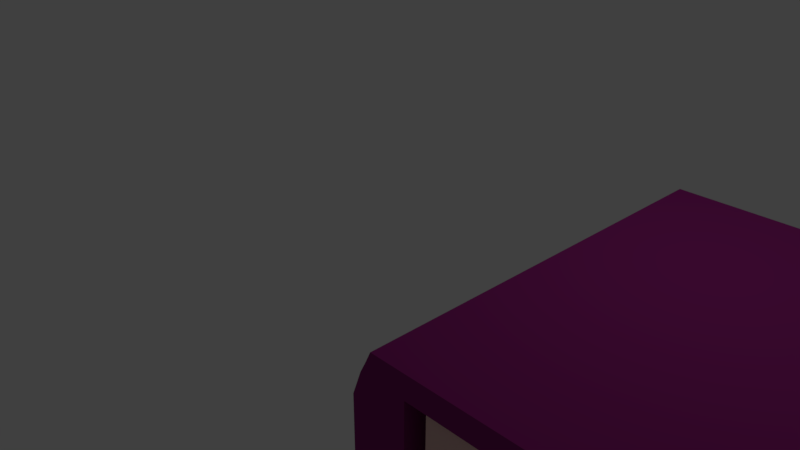 # Source: BookUnconnected.blend  (saved by Blender 2.79.0; exported with 4.5.12 LTS)
import bpy
from mathutils import Matrix  # noqa: F401  (used for matrix-valued properties, if any)

bpy.ops.wm.read_factory_settings(use_empty=True)
scene = bpy.context.scene
scene.name = 'Scene'

# ---- collections
col_collection_1 = bpy.data.collections.new('Collection 1'); scene.collection.children.link(col_collection_1)

# ---- materials (node trees are filled in below, after node groups)
mat_bookbinding = bpy.data.materials.new('BookBinding')
mat_bookbinding.alpha_threshold = 0.0
mat_bookbinding.use_transparent_shadow = False
mat_bookbinding.diffuse_color = (0.2476, 0.01783, 0.1661, 1.0)
mat_bookbinding.roughness = 0.5
mat_pages = bpy.data.materials.new('Pages')
mat_pages.alpha_threshold = 0.0
mat_pages.use_transparent_shadow = False
mat_pages.diffuse_color = (0.8, 0.5203, 0.485, 1.0)
mat_pages.roughness = 0.5
mat_pages.line_color = (0.0, 0.0, 0.0, 1.0)

# ---- material node trees

# ---- world
world_world = bpy.data.worlds.new('World'); scene.world = world_world
world_world.color = (0.05088, 0.05088, 0.05088)
world_world.use_sun_shadow = False
world_world.sun_shadow_jitter_overblur = 0.0
world_world.cycles.sampling_method = 'MANUAL'

# ---- cameras
cam_camera = bpy.data.cameras.new('Camera')
cam_camera.clip_end = 100.0
cam_camera.lens = 35.0
cam_camera.sensor_width = 32.0
cam_camera.sensor_height = 18.0
cam_camera.ortho_scale = 7.314
cam_camera.dof.focus_distance = 0.0
cam_camera.dof.aperture_fstop = 128.0

# ---- lights
light_lamp = bpy.data.lights.new('Lamp', 'POINT')
light_lamp.transmission_factor = 0.0
light_lamp.cutoff_distance = 30.0
light_lamp.energy = 100.0
light_lamp.shadow_buffer_clip_start = 1.001
light_lamp.shadow_soft_size = 0.1
light_lamp.shadow_maximum_resolution = 0.006
light_lamp.use_absolute_resolution = True

# ---- meshes
me_cube_001 = bpy.data.meshes.new('Cube.001')
me_cube_001.from_pydata([(-0.8911, -1.0, -2.14), (-0.8473, -1.0, -0.14), (-0.8911, 1.0, -2.14), (-0.8473, 1.0, -0.14), (0.8551, -1.0, -2.14), (0.8551, -1.0, -0.14), (0.8551, 1.0, -2.14), (0.8551, 1.0, -0.14), (-0.711, 1.0, -2.14), (-0.711, 1.0, -0.14), (-0.711, -1.0, -2.14), (-0.711, -1.0, -0.14), (-0.9254, 1.0, -6.33), (-0.9254, -1.0, -6.33), (-0.711, 1.0, -6.33), (-0.711, -1.0, -6.33), (-0.9254, 1.0, -9.574), (-0.9254, -1.0, -9.574), (-0.711, 1.0, -9.574), (-0.711, -1.0, -9.574), (-0.9254, 1.0, -14.38), (-0.9254, -1.0, -14.38), (-0.711, 1.0, -14.38), (-0.711, -1.0, -14.38), (-0.8369, 1.0, -17.2), (-0.8369, -1.0, -17.2), (-0.711, 1.0, -17.65), (-0.711, -1.0, -17.65), (0.8473, 1.0, -14.38), (0.8473, -1.0, -14.38), (0.8473, 1.0, -17.65), (0.8473, -1.0, -17.65), (-0.8911, -1.0, -2.14), (-0.8473, -1.0, -0.14), (-0.8473, -1.0, -0.14), (-0.8473, 1.0, -0.14), (-0.8473, 1.0, -0.14), (-0.8911, 1.0, -2.14), (-0.711, 1.0, -0.14), (0.8551, 1.0, -0.14), (0.8551, 1.0, -0.14), (0.8551, 1.0, -2.14), (0.8551, 1.0, -2.14), (0.8551, -1.0, -2.14), (0.8551, -1.0, -2.14), (0.8551, -1.0, -0.14), (0.8551, -1.0, -0.14), (-0.711, -1.0, -2.14), (-0.711, -1.0, -2.14), (-0.711, -1.0, -0.14), (-0.711, 1.0, -2.14), (-0.711, 1.0, -2.14), (-0.9254, -1.0, -6.33), (-0.711, -1.0, -6.33), (-0.711, 1.0, -6.33), (-0.9254, 1.0, -6.33), (-0.711, -1.0, -9.574), (-0.711, 1.0, -9.574), (-0.9254, 1.0, -9.574), (-0.9254, -1.0, -9.574), (-0.711, 1.0, -14.38), (-0.711, 1.0, -14.38), (-0.711, -1.0, -14.38), (-0.711, -1.0, -14.38), (-0.9254, -1.0, -14.38), (-0.9254, 1.0, -14.38), (-0.8369, 1.0, -17.2), (-0.8369, 1.0, -17.2), (-0.8369, -1.0, -17.2), (-0.8369, -1.0, -17.2), (-0.711, 1.0, -17.65), (-0.711, -1.0, -17.65), (0.8473, 1.0, -14.38), (0.8473, 1.0, -14.38), (0.8473, -1.0, -14.38), (0.8473, -1.0, -14.38), (0.8473, 1.0, -17.65), (0.8473, 1.0, -17.65), (0.8473, -1.0, -17.65), (0.8473, -1.0, -17.65), (0.9581, 1.0, -14.38), (0.9581, -1.0, -14.38), (0.9581, 1.0, -17.65), (0.9581, -1.0, -17.65), (0.9517, -1.0, -2.14), (0.9517, 1.0, -2.14), (0.9517, 1.0, -0.14), (0.9517, -1.0, -0.14), (-0.9254, 0.3333, -14.38), (-0.9254, -0.3333, -14.38), (-0.7825, 1.0, -14.38), (-0.8539, 1.0, -14.38), (-0.8539, -1.0, -14.38), (-0.7825, -1.0, -14.38), (-0.8369, 0.3333, -17.2), (-0.8369, -0.3333, -17.2), (-0.7825, 1.0, -17.65), (-0.792, 1.0, -17.6), (-0.792, -1.0, -17.6), (-0.7825, -1.0, -17.65), (-0.711, 0.3333, -17.65), (-0.711, -0.3333, -17.65), (-0.9206, -1.0, -15.47), (-0.8629, -1.0, -16.69), (-0.711, -1.0, -16.56), (-0.711, -1.0, -15.47), (-0.9206, 1.0, -15.47), (-0.8629, 1.0, -16.69), (-0.711, 1.0, -16.56), (-0.711, 1.0, -15.47), (-0.9206, -1.0, -15.47), (-0.8629, -1.0, -16.69), (-0.9206, 1.0, -15.47), (-0.8629, 1.0, -16.69), (-0.8369, 0.3333, -17.2), (-0.8369, -0.3333, -17.2), (-0.7825, 1.0, -17.65), (-0.792, 1.0, -17.6), (-0.792, -1.0, -17.6), (-0.7825, -1.0, -17.65), (-0.8492, 1.0, -15.47), (-0.792, 1.0, -16.57), (-0.7825, 1.0, -15.47), (-0.7825, 1.0, -16.56), (-0.9206, -0.3333, -15.47), (-0.8629, -0.3333, -16.69), (-0.9206, 0.3333, -15.47), (-0.8629, 0.3333, -16.69), (-0.792, 0.3333, -17.6), (-0.792, -0.3333, -17.6), (-0.7825, 0.3333, -17.65), (-0.7825, -0.3333, -17.65), (-0.7825, -1.0, -15.47), (-0.7825, -1.0, -16.56), (-0.8492, -1.0, -15.47), (-0.792, -1.0, -16.57), (-0.8911, 0.0, -2.14), (-0.8684, -1.0, -1.14), (-0.8473, 0.0, -0.14), (-0.8684, 1.0, -1.14), (-0.8141, 1.0, -2.14), (0.07207, 1.0, -0.14), (0.8551, 1.0, -1.14), (0.8551, 0.0, -2.14), (0.8551, 0.0, -0.14), (0.8551, -1.0, -1.14), (0.07207, -1.0, -2.14), (-0.7861, -1.0, -0.14), (0.07207, 1.0, -2.14), (-0.7861, 1.0, -0.14), (-0.8141, -1.0, -2.14), (0.07207, -1.0, -0.14), (-0.711, 0.0, -0.14), (-0.711, 0.0, -2.14), (-0.711, -1.0, -1.14), (-0.711, 1.0, -1.14), (-0.9254, 0.0, -6.33), (-0.8182, 1.0, -6.33), (-0.8182, -1.0, -6.33), (-0.711, 0.0, -6.33), (-0.9254, -1.0, -4.235), (-0.711, -1.0, -4.235), (-0.711, 1.0, -4.235), (-0.9254, 1.0, -4.235), (-0.9254, 0.0, -9.574), (-0.8182, 1.0, -9.574), (-0.8182, -1.0, -9.574), (-0.711, 0.0, -9.574), (-0.711, -1.0, -7.952), (-0.711, 1.0, -7.952), (-0.9254, 1.0, -7.952), (-0.9254, -1.0, -7.952), (-0.9254, -0.6667, -14.38), (-0.8897, 1.0, -14.38), (-0.7467, -1.0, -14.38), (-0.711, 0.0, -14.38), (-0.9254, -1.0, -11.98), (-0.711, -1.0, -11.98), (-0.9254, 1.0, -11.98), (-0.711, 1.0, -11.98), (-0.8369, -0.6667, -17.2), (-0.821, 1.0, -17.28), (-0.7467, -1.0, -17.65), (-0.711, -0.6667, -17.65), (-0.8485, -1.0, -17.0), (-0.711, -1.0, -14.92), (-0.8485, 1.0, -17.0), (-0.711, 1.0, -14.92), (0.8473, 0.0, -14.38), (0.8473, 0.0, -17.65), (0.8473, -1.0, -16.01), (0.8473, 1.0, -16.01), (0.06813, -1.0, -17.65), (0.06813, -1.0, -14.38), (0.06813, 1.0, -17.65), (0.06813, 1.0, -14.38), (-0.8684, -1.0, -1.14), (-0.9254, -1.0, -4.235), (-0.8473, 0.0, -0.14), (-0.7861, -1.0, -0.14), (-0.8684, 1.0, -1.14), (-0.7861, 1.0, -0.14), (-0.9254, 1.0, -4.235), (0.07207, 1.0, -0.14), (0.8551, 1.0, -1.14), (0.8551, 0.0, -0.14), (0.8551, 0.0, -2.14), (0.07207, 1.0, -2.14), (0.8551, -1.0, -1.14), (0.07207, -1.0, -2.14), (0.07207, -1.0, -0.14), (-0.711, 0.0, -2.14), (-0.711, -1.0, -4.235), (-0.711, 1.0, -4.235), (-0.9254, -1.0, -7.952), (-0.711, -1.0, -7.952), (-0.711, 1.0, -7.952), (-0.9254, 1.0, -7.952), (-0.711, -1.0, -11.98), (-0.711, 1.0, -11.98), (-0.9254, 1.0, -11.98), (-0.9254, -1.0, -11.98), (-0.711, 0.0, -14.38), (0.06813, 1.0, -14.38), (0.06813, -1.0, -14.38), (-0.8485, -1.0, -17.0), (-0.8485, 1.0, -17.0), (-0.8369, -0.6667, -17.2), (-0.821, 1.0, -17.28), (-0.7467, -1.0, -17.65), (0.06813, 1.0, -17.65), (0.06813, -1.0, -17.65), (0.8473, 0.0, -14.38), (0.8473, 1.0, -16.01), (0.8473, -1.0, -16.01), (0.8473, 0.0, -17.65), (0.9581, 0.0, -14.38), (0.9581, 0.0, -17.65), (0.9581, 1.0, -16.01), (0.9581, -1.0, -16.01), (0.9027, 1.0, -17.65), (0.9027, -1.0, -17.65), (0.9027, -1.0, -14.38), (0.9027, 1.0, -14.38), (0.9517, 0.0, -2.14), (0.9517, 0.0, -0.14), (0.9517, -1.0, -1.14), (0.9517, 1.0, -1.14), (0.9034, -1.0, -2.14), (0.9034, -1.0, -0.14), (0.9034, 1.0, -2.14), (0.9034, 1.0, -0.14), (-0.9254, 0.6667, -14.38), (-0.9254, 0.0, -14.38), (-0.7467, 1.0, -14.38), (-0.8182, 1.0, -14.38), (-0.8897, -1.0, -14.38), (-0.8182, -1.0, -14.38), (-0.8369, 0.6667, -17.2), (-0.8369, 0.0, -17.2), (-0.7467, 1.0, -17.65), (-0.7872, 1.0, -17.64), (-0.821, -1.0, -17.28), (-0.7872, -1.0, -17.64), (-0.711, 0.6667, -17.65), (-0.711, 0.0, -17.65), (-0.923, -1.0, -14.92), (-0.8921, -1.0, -16.01), (-0.711, -1.0, -17.1), (-0.711, -1.0, -16.01), (-0.923, 1.0, -14.92), (-0.8921, 1.0, -16.01), (-0.711, 1.0, -17.1), (-0.711, 1.0, -16.01), (-0.923, -1.0, -14.92), (-0.8921, -1.0, -16.01), (-0.923, 1.0, -14.92), (-0.8921, 1.0, -16.01), (-0.8369, 0.6667, -17.2), (-0.8369, 0.0, -17.2), (-0.7467, 1.0, -17.65), (-0.7872, 1.0, -17.64), (-0.821, -1.0, -17.28), (-0.7872, -1.0, -17.64), (-0.792, 1.0, -17.12), (-0.8516, 1.0, -14.92), (-0.8206, 1.0, -16.02), (-0.7825, 1.0, -17.1), (-0.7825, 1.0, -14.92), (-0.7825, 1.0, -16.01), (-0.8849, 1.0, -15.47), (-0.8277, 1.0, -16.77), (-0.8158, 1.0, -15.47), (-0.7872, 1.0, -16.56), (-0.7467, 1.0, -15.47), (-0.7467, 1.0, -16.56), (-0.8485, -0.3333, -17.0), (-0.923, -0.3333, -14.92), (-0.8921, -0.3333, -16.01), (-0.8485, 0.3333, -17.0), (-0.923, 0.3333, -14.92), (-0.8921, 0.3333, -16.01), (-0.9206, -0.6667, -15.47), (-0.8629, -0.6667, -16.69), (-0.9206, 0.0, -15.47), (-0.8629, 0.0, -16.69), (-0.9206, 0.6667, -15.47), (-0.8629, 0.6667, -16.69), (-0.792, -0.6667, -17.6), (-0.792, 0.6667, -17.6), (-0.792, 0.0, -17.6), (-0.7825, -0.6667, -17.65), (-0.7825, 0.6667, -17.65), (-0.7825, 0.0, -17.65), (-0.821, 0.3333, -17.28), (-0.821, -0.3333, -17.28), (-0.7872, 0.3333, -17.64), (-0.7872, -0.3333, -17.64), (-0.7467, 0.3333, -17.65), (-0.7467, -0.3333, -17.65), (-0.7825, -1.0, -17.1), (-0.7825, -1.0, -14.92), (-0.7825, -1.0, -16.01), (-0.792, -1.0, -17.12), (-0.8516, -1.0, -14.92), (-0.8206, -1.0, -16.02), (-0.7467, -1.0, -15.47), (-0.7467, -1.0, -16.56), (-0.8158, -1.0, -15.47), (-0.7872, -1.0, -16.56), (-0.8849, -1.0, -15.47), (-0.8277, -1.0, -16.77), (-0.8563, -1.0, -16.01), (-0.8873, -1.0, -14.92), (-0.8015, -1.0, -16.01), (-0.817, -1.0, -14.92), (-0.7467, -1.0, -16.01), (-0.7467, -1.0, -14.92), (-0.7872, -1.0, -17.11), (-0.7467, -1.0, -17.1), (-0.7467, 0.0, -17.65), (-0.7467, 0.6667, -17.65), (-0.7872, 0.0, -17.64), (-0.7872, 0.6667, -17.64), (-0.821, 0.0, -17.28), (-0.821, 0.6667, -17.28), (-0.7872, -0.6667, -17.64), (-0.821, -0.6667, -17.28), (-0.8921, 0.6667, -16.01), (-0.923, 0.6667, -14.92), (-0.8921, 0.0, -16.01), (-0.923, 0.0, -14.92), (-0.8921, -0.6667, -16.01), (-0.923, -0.6667, -14.92), (-0.8485, 0.0, -17.0), (-0.8485, -0.6667, -17.0), (-0.7467, 1.0, -16.01), (-0.7467, 1.0, -14.92), (-0.8015, 1.0, -16.01), (-0.817, 1.0, -14.92), (-0.8563, 1.0, -16.01), (-0.8873, 1.0, -14.92), (-0.7872, 1.0, -17.11), (-0.8252, 1.0, -17.0), (0.9034, 1.0, -1.14), (0.9034, 0.0, -0.14), (0.9034, 0.0, -2.14), (0.9034, -1.0, -1.14), (0.9517, 0.0, -1.14), (0.9027, 1.0, -16.01), (0.9027, 0.0, -14.38), (0.9027, -1.0, -16.01), (0.9027, 0.0, -17.65), (0.9581, 0.0, -16.01), (0.06813, 0.0, -14.38), (0.8473, 0.0, -16.01), (-0.7467, 1.0, -17.1), (-0.8485, 0.6667, -17.0), (-0.7467, -0.6667, -17.65), (-0.711, 0.0, -11.98), (-0.8252, -1.0, -17.0), (-0.9254, 0.0, -7.952), (-0.8182, -1.0, -7.952), (-0.8182, 1.0, -7.952), (-0.9254, 0.0, -4.235), (-0.8182, 1.0, -4.235), (-0.711, 0.0, -4.235), (-0.711, 0.0, -7.952), (-0.7921, 1.0, -1.14), (0.07207, -1.0, -1.14), (-0.8182, -1.0, -4.235), (0.07207, 0.0, -0.14), (-0.7861, 0.0, -0.14), (0.07207, 0.0, -2.14), (-0.7921, -1.0, -1.14), (0.8551, 0.0, -1.14), (0.07207, 1.0, -1.14), (-0.8684, 0.0, -1.14)], [], [(397, 138, 35, 139), (396, 141, 39, 142), (395, 145, 45, 144), (394, 147, 34, 196), (393, 206, 44, 146), (392, 198, 1, 199), (391, 152, 11, 151), (390, 160, 13, 158), (389, 210, 49, 154), (388, 201, 38, 155), (387, 168, 19, 167), (386, 212, 15, 159), (385, 213, 54, 157), (384, 202, 55, 156), (56, 166, 17, 176, 21, 256, 92, 257, 93, 174, 62, 177), (383, 216, 57, 165), (382, 171, 17, 166), (381, 217, 58, 164), (380, 184, 69, 262), (59, 164, 58, 178, 65, 252, 88, 253, 89, 172, 64, 221), (379, 218, 63, 175), (16, 165, 57, 219, 60, 254, 90, 255, 91, 173, 20, 220), (378, 183, 27, 229), (377, 186, 67, 278), (62, 185, 105, 269, 104, 268, 71, 192, 79, 190, 75, 193), (376, 272, 26, 280), (375, 189, 78, 234), (27, 183, 101, 265, 100, 264, 70, 194, 77, 235, 31, 231), (374, 224, 29, 232), (26, 272, 108, 273, 109, 187, 60, 223, 28, 233, 30, 230), (373, 239, 83, 237), (372, 240, 82, 237), (371, 241, 83, 239), (370, 242, 81, 236), (369, 243, 80, 238), (368, 245, 87, 246), (367, 248, 84, 246), (366, 250, 85, 244), (365, 249, 87, 245), (364, 251, 86, 247), (363, 284, 117, 228), (362, 287, 116, 281), (361, 285, 120, 290), (360, 286, 121, 291), (359, 288, 122, 292), (358, 289, 123, 293), (357, 187, 109, 294), (356, 273, 108, 295), (355, 296, 115, 227), (354, 299, 114, 279), (353, 297, 124, 302), (352, 298, 125, 303), (351, 300, 126, 304), (350, 301, 127, 305), (349, 270, 106, 306), (348, 271, 107, 307), (347, 308, 118, 282), (346, 311, 119, 283), (345, 309, 128, 314), (344, 310, 129, 315), (343, 312, 130, 316), (342, 313, 131, 317), (341, 264, 100, 318), (340, 265, 101, 319), (339, 320, 99, 182), (338, 323, 98, 263), (337, 321, 132, 326), (336, 322, 133, 327), (335, 324, 134, 328), (334, 325, 135, 329), (333, 266, 102, 330), (332, 267, 103, 331), (325, 332, 331, 135), (134, 330, 332, 325), (330, 102, 267, 332), (324, 333, 330, 134), (92, 256, 333, 324), (256, 21, 266, 333), (322, 334, 329, 133), (132, 328, 334, 322), (328, 134, 325, 334), (321, 335, 328, 132), (93, 257, 335, 321), (257, 92, 324, 335), (269, 336, 327, 104), (105, 326, 336, 269), (326, 132, 322, 336), (185, 337, 326, 105), (62, 174, 337, 185), (174, 93, 321, 337), (320, 338, 263, 99), (133, 329, 338, 320), (329, 135, 323, 338), (268, 339, 182, 71), (104, 327, 339, 268), (327, 133, 320, 339), (313, 340, 319, 131), (130, 318, 340, 313), (318, 100, 265, 340), (312, 341, 318, 130), (96, 260, 341, 312), (260, 70, 264, 341), (310, 342, 317, 129), (128, 316, 342, 310), (316, 130, 313, 342), (309, 343, 316, 128), (97, 261, 343, 309), (261, 96, 312, 343), (259, 344, 315, 95), (94, 314, 344, 259), (314, 128, 310, 344), (258, 345, 314, 94), (66, 181, 345, 258), (181, 97, 309, 345), (308, 346, 283, 118), (129, 317, 346, 308), (317, 131, 311, 346), (180, 347, 282, 68), (95, 315, 347, 180), (315, 129, 308, 347), (301, 348, 307, 127), (126, 306, 348, 301), (306, 106, 271, 348), (300, 349, 306, 126), (88, 252, 349, 300), (252, 65, 270, 349), (298, 350, 305, 125), (124, 304, 350, 298), (304, 126, 301, 350), (297, 351, 304, 124), (89, 253, 351, 297), (253, 88, 300, 351), (275, 352, 303, 111), (110, 302, 352, 275), (302, 124, 298, 352), (274, 353, 302, 110), (64, 172, 353, 274), (172, 89, 297, 353), (296, 354, 279, 115), (125, 305, 354, 296), (305, 127, 299, 354), (225, 355, 227, 25), (111, 303, 355, 225), (303, 125, 296, 355), (289, 356, 295, 123), (122, 294, 356, 289), (294, 109, 273, 356), (288, 357, 294, 122), (90, 254, 357, 288), (254, 60, 187, 357), (286, 358, 293, 121), (120, 292, 358, 286), (292, 122, 289, 358), (285, 359, 292, 120), (91, 255, 359, 285), (255, 90, 288, 359), (277, 360, 291, 113), (112, 290, 360, 277), (290, 120, 286, 360), (276, 361, 290, 112), (20, 173, 361, 276), (173, 91, 285, 361), (284, 362, 281, 117), (121, 293, 362, 284), (293, 123, 287, 362), (226, 363, 228, 24), (113, 291, 363, 226), (291, 121, 284, 363), (250, 364, 247, 85), (42, 204, 364, 250), (204, 40, 251, 364), (251, 365, 245, 86), (40, 144, 365, 251), (144, 45, 249, 365), (248, 366, 244, 84), (43, 143, 366, 248), (143, 42, 250, 366), (249, 367, 246, 87), (45, 145, 367, 249), (145, 43, 248, 367), (244, 368, 246, 84), (85, 247, 368, 244), (247, 86, 245, 368), (240, 369, 238, 82), (76, 191, 369, 240), (191, 72, 243, 369), (243, 370, 236, 80), (72, 188, 370, 243), (188, 74, 242, 370), (242, 371, 239, 81), (74, 234, 371, 242), (234, 78, 241, 371), (241, 372, 237, 83), (78, 189, 372, 241), (189, 76, 240, 372), (238, 373, 237, 82), (80, 236, 373, 238), (236, 81, 239, 373), (195, 374, 232, 73), (22, 222, 374, 195), (222, 23, 224, 374), (188, 375, 234, 74), (72, 191, 375, 188), (191, 76, 189, 375), (287, 376, 280, 116), (123, 295, 376, 287), (295, 108, 272, 376), (299, 377, 278, 114), (127, 307, 377, 299), (307, 107, 186, 377), (311, 378, 229, 119), (131, 319, 378, 311), (319, 101, 183, 378), (179, 379, 175, 61), (18, 167, 379, 179), (167, 19, 218, 379), (323, 380, 262, 98), (135, 331, 380, 323), (331, 103, 184, 380), (214, 381, 164, 59), (52, 156, 381, 214), (156, 55, 217, 381), (215, 382, 166, 56), (53, 158, 382, 215), (158, 13, 171, 382), (170, 383, 165, 16), (12, 157, 383, 170), (157, 54, 216, 383), (197, 384, 156, 52), (32, 136, 384, 197), (136, 37, 202, 384), (163, 385, 157, 12), (2, 140, 385, 163), (140, 50, 213, 385), (162, 386, 159, 14), (8, 211, 386, 162), (211, 10, 212, 386), (169, 387, 167, 18), (14, 159, 387, 169), (159, 15, 168, 387), (140, 388, 155, 50), (2, 200, 388, 140), (200, 3, 201, 388), (209, 389, 154, 48), (4, 208, 389, 209), (208, 5, 210, 389), (161, 390, 158, 53), (48, 150, 390, 161), (150, 0, 160, 390), (205, 391, 151, 46), (7, 203, 391, 205), (203, 9, 152, 391), (152, 392, 199, 11), (9, 149, 392, 152), (149, 36, 198, 392), (153, 393, 146, 47), (51, 207, 393, 153), (207, 6, 206, 393), (150, 394, 196, 0), (48, 154, 394, 150), (154, 49, 147, 394), (204, 395, 144, 40), (42, 143, 395, 204), (143, 43, 145, 395), (148, 396, 142, 41), (50, 155, 396, 148), (155, 38, 141, 396), (136, 397, 139, 37), (32, 137, 397, 136), (137, 33, 138, 397)])
me_cube_001.polygons.foreach_set('use_smooth', [True] * 270)
me_cube_001.materials.append(mat_bookbinding)
me_cube_001.use_remesh_preserve_volume = False
me_cube_001.use_remesh_preserve_attributes = False
me_cube_001.use_mirror_vertex_groups = False
me_cube_001.update()
me_cube = bpy.data.meshes.new('Cube')
me_cube.from_pydata([(3.43, 1.0, -1.0), (3.43, -1.0, -1.0), (1.43, -1.0, -1.0), (1.43, 1.0, -1.0), (3.43, 1.0, 1.0), (3.43, -1.0, 1.0), (1.43, -1.0, 1.0), (1.43, 1.0, 1.0), (3.43, 1.0, -1.0), (3.43, 1.0, -1.0), (3.43, -1.0, -1.0), (3.43, -1.0, -1.0), (1.43, 1.0, -1.0), (1.43, 1.0, -1.0), (3.43, 1.0, 1.0), (3.43, 1.0, 1.0), (1.43, -1.0, -1.0), (1.43, -1.0, -1.0), (3.43, -1.0, 1.0), (3.43, -1.0, 1.0), (1.43, -1.0, 1.0), (1.43, -1.0, 1.0), (1.43, 1.0, 1.0), (1.43, 1.0, 1.0), (3.43, -5.96e-08, -1.0), (3.43, -5.364e-07, 1.0), (3.43, 1.0, -0.795), (3.43, -1.0, -0.795), (3.43, -1.085e-07, -0.795), (3.43, 1.0, -0.6078), (3.43, -1.0, -0.6078), (3.43, -1.531e-07, -0.6078), (3.43, 1.0, -0.3544), (3.43, -1.0, -0.3544), (3.43, -2.135e-07, -0.3544), (3.43, 1.0, -0.1453), (3.43, -1.0, -0.1453), (3.43, -2.634e-07, -0.1453), (3.43, 1.0, 0.1777), (3.43, -1.0, 0.1777), (3.43, -3.404e-07, 0.1777), (3.43, 1.0, 0.3928), (3.43, -1.0, 0.3928), (3.43, -3.917e-07, 0.3928), (3.43, 1.0, 0.6925), (3.43, -1.0, 0.6925), (3.43, -4.631e-07, 0.6925), (3.441, -1.531e-07, -0.6078), (3.441, -1.085e-07, -0.795), (3.441, 1.0, -0.795), (3.441, -1.0, -0.795), (3.441, 1.0, -0.6078), (3.441, -1.0, -0.6078), (3.45, -2.147e-07, -0.3544), (3.45, -1.543e-07, -0.6078), (3.45, 1.0, -0.6078), (3.45, -1.0, -0.6078), (3.45, 1.0, -0.3544), (3.45, -1.0, -0.3544), (3.441, -2.646e-07, -0.1453), (3.441, -2.148e-07, -0.3544), (3.441, 1.0, -0.3544), (3.441, -1.0, -0.3544), (3.441, 1.0, -0.1453), (3.441, -1.0, -0.1453), (3.463, -3.481e-07, 0.1777), (3.463, -2.711e-07, -0.1453), (3.463, 1.0, -0.1453), (3.463, -1.0, -0.1453), (3.463, 1.0, 0.1777), (3.463, -1.0, 0.1777), (3.453, -4.023e-07, 0.3928), (3.453, -3.51e-07, 0.1777), (3.453, 1.0, 0.1777), (3.453, -1.0, 0.1777), (3.453, 1.0, 0.3928), (3.453, -1.0, 0.3928), (3.477, -4.934e-07, 0.6925), (3.477, -4.22e-07, 0.3928), (3.477, 1.0, 0.3928), (3.477, -1.0, 0.3928), (3.477, 1.0, 0.6925), (3.477, -1.0, 0.6925), (3.453, 1.0, 0.6925), (3.453, 1.0, 1.0), (3.453, -1.0, 0.6925), (3.453, -1.0, 1.0), (3.453, -5.528e-07, 1.0), (3.453, -4.795e-07, 0.6925), (3.444, -5.96e-08, -1.0), (3.444, -1.0, -1.0), (3.444, 1.0, -1.0), (3.444, -1.085e-07, -0.795), (3.444, 1.0, -0.795), (3.444, -1.0, -0.795)], [], [(8, 10, 16, 12), (15, 23, 21, 19), (14, 25, 87, 84), (1, 5, 20, 17), (2, 6, 22, 13), (4, 0, 3, 7), (46, 44, 83, 88), (9, 26, 93, 91), (28, 27, 94, 92), (31, 30, 52, 47), (27, 28, 48, 50), (33, 30, 56, 58), (32, 34, 53, 57), (34, 32, 61, 60), (32, 35, 63, 61), (35, 38, 69, 67), (40, 39, 70, 65), (39, 40, 72, 74), (42, 39, 74, 76), (45, 42, 80, 82), (44, 46, 77, 81), (49, 51, 47, 48), (48, 47, 52, 50), (26, 29, 51, 49), (28, 26, 49, 48), (29, 31, 47, 51), (30, 27, 50, 52), (55, 57, 53, 54), (54, 53, 58, 56), (30, 31, 54, 56), (34, 33, 58, 53), (29, 32, 57, 55), (31, 29, 55, 54), (61, 63, 59, 60), (60, 59, 64, 62), (35, 37, 59, 63), (36, 33, 62, 64), (33, 34, 60, 62), (37, 36, 64, 59), (67, 69, 65, 66), (66, 65, 70, 68), (37, 35, 67, 66), (38, 40, 65, 69), (39, 36, 68, 70), (36, 37, 66, 68), (73, 75, 71, 72), (72, 71, 76, 74), (43, 42, 76, 71), (38, 41, 75, 73), (40, 38, 73, 72), (41, 43, 71, 75), (79, 81, 77, 78), (78, 77, 82, 80), (42, 43, 78, 80), (46, 45, 82, 77), (41, 44, 81, 79), (43, 41, 79, 78), (88, 87, 86, 85), (83, 84, 87, 88), (25, 18, 86, 87), (45, 46, 88, 85), (18, 45, 85, 86), (44, 14, 84, 83), (91, 93, 92, 89), (89, 92, 94, 90), (11, 24, 89, 90), (26, 28, 92, 93), (27, 11, 90, 94), (24, 9, 91, 89)])
me_cube.polygons.foreach_set('use_smooth', [1, 1, 0, 1, 1, 1, 1, 0, 1, 1, 1, 0, 1, 1, 0, 0, 1, 1, 0, 0, 1, 1, 1, 0, 1, 1, 0, 1, 1, 1, 1, 0, 1, 1, 1, 1, 0, 1, 1, 1, 1, 1, 1, 0, 1, 1, 1, 1, 0, 1, 1, 1, 1, 1, 1, 0, 1, 1, 1, 0, 1, 0, 0, 1, 1, 0, 1, 0, 0])
me_cube.materials.append(mat_pages)
me_cube.use_remesh_preserve_volume = False
me_cube.use_remesh_preserve_attributes = False
me_cube.use_mirror_vertex_groups = False
me_cube.update()

# ---- objects
ob_cube_001 = bpy.data.objects.new('Cube.001', me_cube_001)
ob_cube = bpy.data.objects.new('Cube', me_cube)
ob_lamp = bpy.data.objects.new('Lamp', light_lamp)
ob_camera = bpy.data.objects.new('Camera', cam_camera)

# ---- transforms, parenting, visibility, modifiers, constraints
ob_cube_001.location = (5.426, 0.0, 1.095)
ob_cube_001.scale = (3.065, 2.47, 0.1369)
ob_cube_001.lineart.crease_threshold = 0.0
ob_cube.location = (0.0, 0.0, 0.0)
ob_cube.scale = (2.409, 2.409, 0.8752)
ob_cube.lock_rotations_4d = False
ob_cube.empty_display_type = 'ARROWS'
ob_cube.lineart.crease_threshold = 0.0
ob_lamp.location = (4.076, 1.005, 5.904)
ob_lamp.rotation_euler = (0.6503, 0.05522, 1.866)
ob_lamp.lock_rotations_4d = False
ob_lamp.empty_display_type = 'ARROWS'
ob_lamp.color = (0.0, 0.0, 0.0, 0.0)
ob_lamp.lineart.crease_threshold = 0.0
ob_camera.location = (7.481, -6.508, 5.344)
ob_camera.rotation_euler = (1.109, 0.0, 0.8149)
ob_camera.lock_rotations_4d = False
ob_camera.empty_display_type = 'ARROWS'
ob_camera.color = (0.0, 0.0, 0.0, 0.0)
ob_camera.display_type = 'WIRE'
ob_camera.lineart.crease_threshold = 0.0

# ---- collection membership
col_collection_1.objects.link(ob_cube_001)
col_collection_1.objects.link(ob_cube)
col_collection_1.objects.link(ob_lamp)
col_collection_1.objects.link(ob_camera)

# ---- scene / render settings (as saved in the file)
scene.camera = ob_camera
scene.frame_start = 1; scene.frame_end = 250; scene.frame_set(1)
scene.render.engine = 'BLENDER_EEVEE_NEXT'
scene.render.resolution_percentage = 50
scene.render.dither_intensity = 0.0
scene.cycles.use_denoising = False
scene.cycles.samples = 128
scene.cycles.sampling_pattern = 'TABULATED_SOBOL'
scene.cycles.use_adaptive_sampling = False
scene.cycles.use_light_tree = False
scene.cycles.blur_glossy = 0.0
scene.cycles.sample_clamp_indirect = 0.0
scene.view_settings.view_transform = 'Standard'
bpy.context.view_layer.update()
